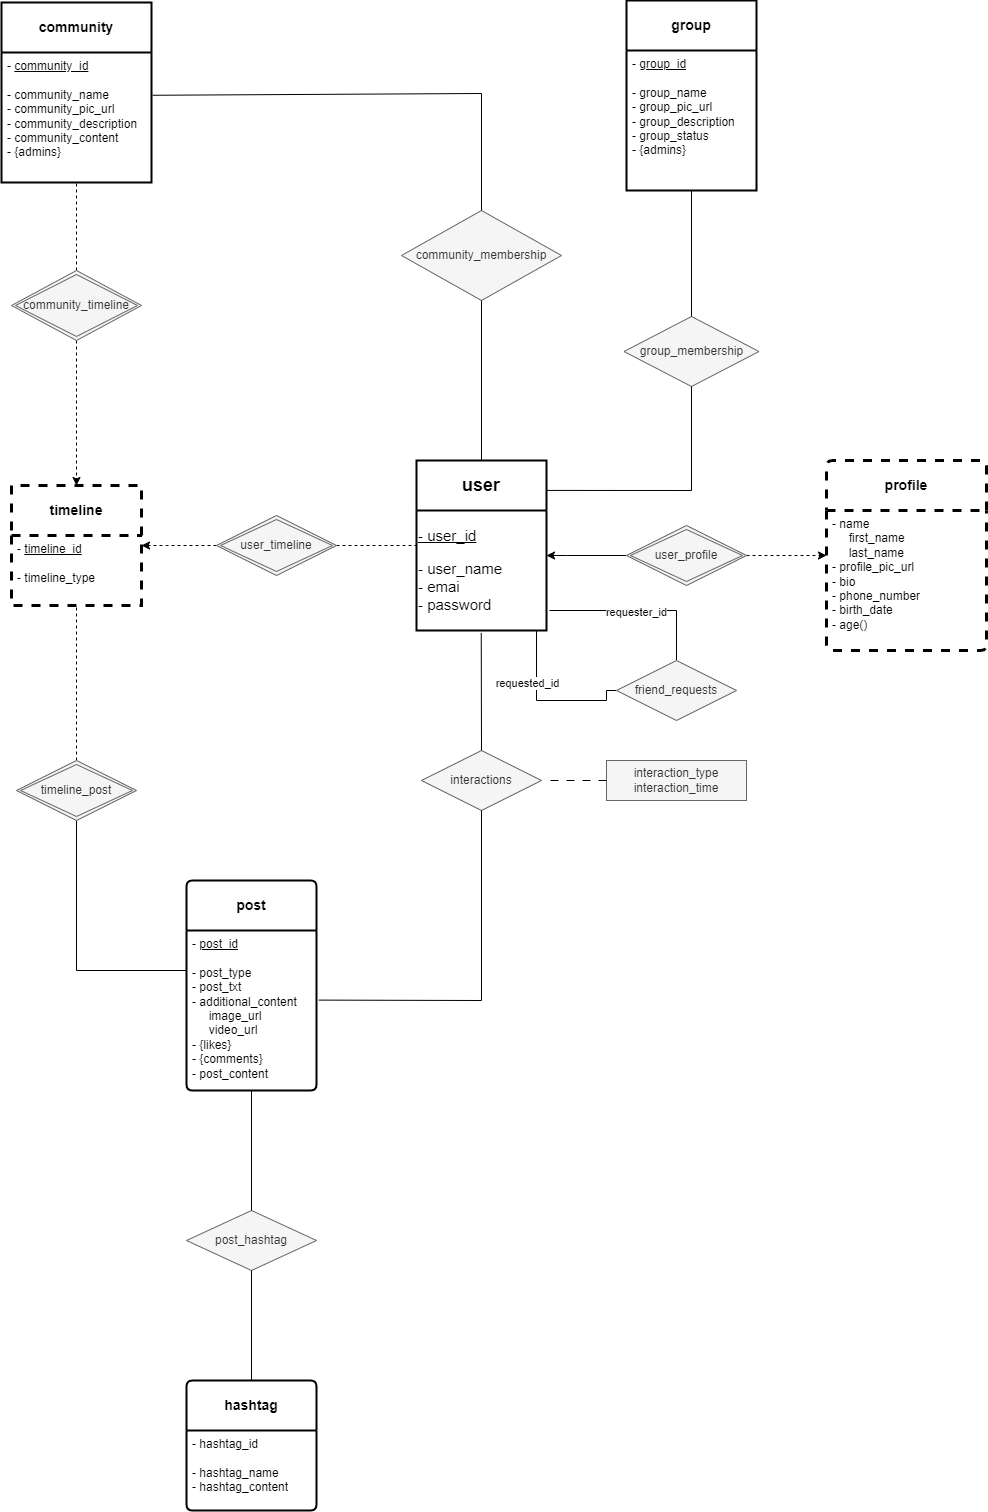

The diagram above was exported from draw.io. Its source (the exported page's mxGraphModel, read from the mxfile embedded in the PNG):
<mxGraphModel dx="5810" dy="3007" grid="1" gridSize="10" guides="1" tooltips="1" connect="1" arrows="1" fold="1" page="1" pageScale="1" pageWidth="850" pageHeight="1100" background="#FFFFFF" math="0" shadow="0" extFonts="Permanent Marker^https://fonts.googleapis.com/css?family=Permanent+Marker">
  <root>
    <mxCell id="0" />
    <mxCell id="1" parent="0" />
    <mxCell id="nfF7PEzMevj0aGfwbsYA-32" value="&lt;b&gt;user&lt;/b&gt;" style="swimlane;childLayout=stackLayout;horizontal=1;startSize=50;horizontalStack=0;rounded=0;fontSize=18;fontStyle=0;strokeWidth=2;resizeParent=0;resizeLast=1;shadow=0;dashed=0;align=center;arcSize=4;whiteSpace=wrap;html=1;movable=1;resizable=1;rotatable=1;deletable=1;editable=1;locked=0;connectable=1;" vertex="1" parent="1">
      <mxGeometry x="90" y="20" width="130" height="170" as="geometry" />
    </mxCell>
    <mxCell id="nfF7PEzMevj0aGfwbsYA-34" value="&lt;div style=&quot;&quot;&gt;&lt;u style=&quot;font-size: 15px; background-color: initial;&quot;&gt;- user_id&lt;/u&gt;&lt;/div&gt;&lt;div style=&quot;&quot;&gt;&lt;br&gt;&lt;/div&gt;&lt;font style=&quot;font-size: 15px;&quot;&gt;&lt;div style=&quot;&quot;&gt;&lt;span style=&quot;background-color: initial;&quot;&gt;- user_name&lt;/span&gt;&lt;/div&gt;&lt;div style=&quot;&quot;&gt;&lt;span style=&quot;background-color: initial;&quot;&gt;- emai&lt;/span&gt;&lt;/div&gt;&lt;div style=&quot;&quot;&gt;&lt;span style=&quot;background-color: initial;&quot;&gt;- password&lt;/span&gt;&lt;/div&gt;&lt;/font&gt;" style="text;html=1;align=left;verticalAlign=middle;resizable=1;points=[];autosize=1;strokeColor=none;fillColor=none;movable=1;rotatable=1;deletable=1;editable=1;locked=0;connectable=1;" vertex="1" parent="nfF7PEzMevj0aGfwbsYA-32">
      <mxGeometry y="50" width="130" height="120" as="geometry" />
    </mxCell>
    <mxCell id="nfF7PEzMevj0aGfwbsYA-38" value="&lt;b&gt;profile&lt;/b&gt;" style="swimlane;childLayout=stackLayout;horizontal=1;startSize=50;horizontalStack=0;rounded=1;fontSize=14;fontStyle=0;strokeWidth=3;resizeParent=0;resizeLast=1;shadow=0;dashed=1;align=center;arcSize=4;whiteSpace=wrap;html=1;movable=1;resizable=1;rotatable=1;deletable=1;editable=1;locked=0;connectable=1;" vertex="1" parent="1">
      <mxGeometry x="500" y="20" width="160" height="190" as="geometry">
        <mxRectangle x="490" y="30" width="110" height="50" as="alternateBounds" />
      </mxGeometry>
    </mxCell>
    <mxCell id="nfF7PEzMevj0aGfwbsYA-39" value="- name&lt;br&gt;&amp;nbsp; &amp;nbsp; &amp;nbsp;first_name&lt;br&gt;&amp;nbsp; &amp;nbsp; &amp;nbsp;last_name&lt;br&gt;- profile_pic_url&lt;br&gt;- bio&lt;br&gt;- phone_number&lt;br&gt;- birth_date&lt;br&gt;- age()" style="align=left;strokeColor=none;fillColor=none;spacingLeft=4;fontSize=12;verticalAlign=top;resizable=1;rotatable=1;part=1;html=1;movable=1;deletable=1;editable=1;locked=0;connectable=1;" vertex="1" parent="nfF7PEzMevj0aGfwbsYA-38">
      <mxGeometry y="50" width="160" height="140" as="geometry" />
    </mxCell>
    <mxCell id="nfF7PEzMevj0aGfwbsYA-47" style="edgeStyle=orthogonalEdgeStyle;rounded=0;orthogonalLoop=1;jettySize=auto;html=1;endArrow=none;endFill=0;movable=1;resizable=1;rotatable=1;deletable=1;editable=1;locked=0;connectable=1;exitX=0;exitY=0.5;exitDx=0;exitDy=0;entryX=0.289;entryY=1;entryDx=0;entryDy=0;entryPerimeter=0;" edge="1" parent="1" source="nfF7PEzMevj0aGfwbsYA-46" target="nfF7PEzMevj0aGfwbsYA-34">
      <mxGeometry relative="1" as="geometry">
        <mxPoint x="-30" y="150" as="sourcePoint" />
        <mxPoint x="80" y="190" as="targetPoint" />
        <Array as="points">
          <mxPoint x="280" y="250" />
          <mxPoint x="280" y="260" />
          <mxPoint x="210" y="260" />
          <mxPoint x="210" y="190" />
        </Array>
      </mxGeometry>
    </mxCell>
    <mxCell id="nfF7PEzMevj0aGfwbsYA-56" value="requested_id" style="edgeLabel;html=1;align=center;verticalAlign=middle;resizable=1;points=[];movable=1;rotatable=1;deletable=1;editable=1;locked=0;connectable=1;" vertex="1" connectable="0" parent="nfF7PEzMevj0aGfwbsYA-47">
      <mxGeometry x="-0.128" relative="1" as="geometry">
        <mxPoint x="-11" y="-2" as="offset" />
      </mxGeometry>
    </mxCell>
    <mxCell id="nfF7PEzMevj0aGfwbsYA-48" style="edgeStyle=orthogonalEdgeStyle;rounded=0;orthogonalLoop=1;jettySize=auto;html=1;endArrow=none;endFill=0;movable=1;resizable=1;rotatable=1;deletable=1;editable=1;locked=0;connectable=1;exitX=0.5;exitY=0;exitDx=0;exitDy=0;entryX=1.022;entryY=0.86;entryDx=0;entryDy=0;entryPerimeter=0;" edge="1" parent="1" source="nfF7PEzMevj0aGfwbsYA-46" target="nfF7PEzMevj0aGfwbsYA-34">
      <mxGeometry relative="1" as="geometry">
        <mxPoint x="60" y="100" as="targetPoint" />
        <mxPoint x="-65" y="75" as="sourcePoint" />
        <Array as="points">
          <mxPoint x="350" y="170" />
          <mxPoint x="223" y="170" />
        </Array>
      </mxGeometry>
    </mxCell>
    <mxCell id="nfF7PEzMevj0aGfwbsYA-55" value="requester_id" style="edgeLabel;html=1;align=center;verticalAlign=middle;resizable=1;points=[];movable=1;rotatable=1;deletable=1;editable=1;locked=0;connectable=1;" vertex="1" connectable="0" parent="nfF7PEzMevj0aGfwbsYA-48">
      <mxGeometry x="-0.3126" y="2" relative="1" as="geometry">
        <mxPoint x="-28" y="-2" as="offset" />
      </mxGeometry>
    </mxCell>
    <mxCell id="nfF7PEzMevj0aGfwbsYA-46" value="friend_requests" style="shape=rhombus;perimeter=rhombusPerimeter;whiteSpace=wrap;html=1;align=center;movable=1;resizable=1;rotatable=1;deletable=1;editable=1;locked=0;connectable=1;fillColor=#f5f5f5;strokeColor=#666666;fontColor=#333333;" vertex="1" parent="1">
      <mxGeometry x="290" y="220" width="120" height="60" as="geometry" />
    </mxCell>
    <mxCell id="nfF7PEzMevj0aGfwbsYA-50" value="&lt;b&gt;post&lt;/b&gt;" style="swimlane;childLayout=stackLayout;horizontal=1;startSize=50;horizontalStack=0;rounded=1;fontSize=14;fontStyle=0;strokeWidth=2;resizeParent=0;resizeLast=1;shadow=0;dashed=0;align=center;arcSize=4;whiteSpace=wrap;html=1;movable=1;resizable=1;rotatable=1;deletable=1;editable=1;locked=0;connectable=1;" vertex="1" parent="1">
      <mxGeometry x="-140" y="440" width="130" height="210" as="geometry">
        <mxRectangle x="-65" y="520" width="70" height="50" as="alternateBounds" />
      </mxGeometry>
    </mxCell>
    <mxCell id="nfF7PEzMevj0aGfwbsYA-51" value="- &lt;u&gt;post_id&lt;br&gt;&lt;/u&gt;&lt;br&gt;- post_type&lt;br&gt;- post_txt&lt;br&gt;- additional_content&lt;br&gt;&amp;nbsp; &amp;nbsp; &amp;nbsp;image_url&lt;br&gt;&amp;nbsp; &amp;nbsp; &amp;nbsp;video_url&lt;br&gt;- {likes}&lt;br&gt;- {comments}&lt;br&gt;- post_content" style="align=left;strokeColor=none;fillColor=none;spacingLeft=4;fontSize=12;verticalAlign=top;resizable=1;rotatable=1;part=1;html=1;movable=1;deletable=1;editable=1;locked=0;connectable=1;" vertex="1" parent="nfF7PEzMevj0aGfwbsYA-50">
      <mxGeometry y="50" width="130" height="160" as="geometry" />
    </mxCell>
    <mxCell id="nfF7PEzMevj0aGfwbsYA-53" value="" style="edgeStyle=orthogonalEdgeStyle;rounded=0;orthogonalLoop=1;jettySize=auto;html=1;dashed=1;movable=1;resizable=1;rotatable=1;deletable=1;editable=1;locked=0;connectable=1;" edge="1" parent="1" source="nfF7PEzMevj0aGfwbsYA-52" target="nfF7PEzMevj0aGfwbsYA-39">
      <mxGeometry relative="1" as="geometry">
        <Array as="points">
          <mxPoint x="480" y="115" />
          <mxPoint x="480" y="115" />
        </Array>
      </mxGeometry>
    </mxCell>
    <mxCell id="nfF7PEzMevj0aGfwbsYA-54" value="" style="edgeStyle=orthogonalEdgeStyle;rounded=0;orthogonalLoop=1;jettySize=auto;html=1;movable=1;resizable=1;rotatable=1;deletable=1;editable=1;locked=0;connectable=1;" edge="1" parent="1" source="nfF7PEzMevj0aGfwbsYA-52" target="nfF7PEzMevj0aGfwbsYA-34">
      <mxGeometry relative="1" as="geometry">
        <Array as="points">
          <mxPoint x="240" y="115" />
          <mxPoint x="240" y="115" />
        </Array>
      </mxGeometry>
    </mxCell>
    <mxCell id="nfF7PEzMevj0aGfwbsYA-52" value="user_profile" style="shape=rhombus;double=1;perimeter=rhombusPerimeter;whiteSpace=wrap;html=1;align=center;movable=1;resizable=1;rotatable=1;deletable=1;editable=1;locked=0;connectable=1;fillColor=#f5f5f5;fontColor=#333333;strokeColor=#666666;" vertex="1" parent="1">
      <mxGeometry x="300" y="85" width="120" height="60" as="geometry" />
    </mxCell>
    <mxCell id="nfF7PEzMevj0aGfwbsYA-57" value="interactions" style="shape=rhombus;perimeter=rhombusPerimeter;whiteSpace=wrap;html=1;align=center;movable=1;resizable=1;rotatable=1;deletable=1;editable=1;locked=0;connectable=1;fillColor=#f5f5f5;strokeColor=#666666;fontColor=#333333;" vertex="1" parent="1">
      <mxGeometry x="95" y="310" width="120" height="60" as="geometry" />
    </mxCell>
    <mxCell id="nfF7PEzMevj0aGfwbsYA-64" value="" style="endArrow=none;html=1;rounded=0;movable=1;resizable=1;rotatable=1;deletable=1;editable=1;locked=0;connectable=1;exitX=0.5;exitY=0;exitDx=0;exitDy=0;entryX=0.498;entryY=1.02;entryDx=0;entryDy=0;entryPerimeter=0;" edge="1" parent="1" source="nfF7PEzMevj0aGfwbsYA-57" target="nfF7PEzMevj0aGfwbsYA-34">
      <mxGeometry relative="1" as="geometry">
        <mxPoint x="140" y="300" as="sourcePoint" />
        <mxPoint x="150" y="210" as="targetPoint" />
        <Array as="points" />
      </mxGeometry>
    </mxCell>
    <mxCell id="nfF7PEzMevj0aGfwbsYA-67" value="" style="endArrow=none;html=1;rounded=0;exitX=0.5;exitY=1;exitDx=0;exitDy=0;movable=1;resizable=1;rotatable=1;deletable=1;editable=1;locked=0;connectable=1;entryX=1.018;entryY=0.435;entryDx=0;entryDy=0;entryPerimeter=0;" edge="1" parent="1" source="nfF7PEzMevj0aGfwbsYA-57" target="nfF7PEzMevj0aGfwbsYA-51">
      <mxGeometry relative="1" as="geometry">
        <mxPoint x="145" y="430" as="sourcePoint" />
        <mxPoint x="260" y="530" as="targetPoint" />
        <Array as="points">
          <mxPoint x="155" y="560" />
        </Array>
      </mxGeometry>
    </mxCell>
    <mxCell id="nfF7PEzMevj0aGfwbsYA-69" value="interaction_type&lt;br&gt;interaction_time" style="whiteSpace=wrap;html=1;align=center;movable=1;resizable=1;rotatable=1;deletable=1;editable=1;locked=0;connectable=1;fillColor=#f5f5f5;strokeColor=#666666;fontColor=#333333;" vertex="1" parent="1">
      <mxGeometry x="280" y="320" width="140" height="40" as="geometry" />
    </mxCell>
    <mxCell id="nfF7PEzMevj0aGfwbsYA-75" value="" style="endArrow=none;html=1;rounded=0;startArrow=none;startFill=0;dashed=1;dashPattern=8 8;movable=1;resizable=1;rotatable=1;deletable=1;editable=1;locked=0;connectable=1;" edge="1" parent="1">
      <mxGeometry relative="1" as="geometry">
        <mxPoint x="280" y="340" as="sourcePoint" />
        <mxPoint x="220" y="340" as="targetPoint" />
      </mxGeometry>
    </mxCell>
    <mxCell id="nfF7PEzMevj0aGfwbsYA-77" value="&lt;b&gt;hashtag&lt;/b&gt;" style="swimlane;childLayout=stackLayout;horizontal=1;startSize=50;horizontalStack=0;rounded=1;fontSize=14;fontStyle=0;strokeWidth=2;resizeParent=0;resizeLast=1;shadow=0;dashed=0;align=center;arcSize=4;whiteSpace=wrap;html=1;movable=1;resizable=1;rotatable=1;deletable=1;editable=1;locked=0;connectable=1;" vertex="1" parent="1">
      <mxGeometry x="-140" y="940" width="130" height="130" as="geometry" />
    </mxCell>
    <mxCell id="nfF7PEzMevj0aGfwbsYA-78" value="- hashtag_id&lt;br&gt;&lt;br&gt;- hashtag_name&lt;br&gt;- hashtag_content" style="align=left;strokeColor=none;fillColor=none;spacingLeft=4;fontSize=12;verticalAlign=top;resizable=1;rotatable=1;part=1;html=1;movable=1;deletable=1;editable=1;locked=0;connectable=1;" vertex="1" parent="nfF7PEzMevj0aGfwbsYA-77">
      <mxGeometry y="50" width="130" height="80" as="geometry" />
    </mxCell>
    <mxCell id="nfF7PEzMevj0aGfwbsYA-79" value="post_hashtag" style="shape=rhombus;perimeter=rhombusPerimeter;whiteSpace=wrap;html=1;align=center;movable=1;resizable=1;rotatable=1;deletable=1;editable=1;locked=0;connectable=1;fillColor=#f5f5f5;strokeColor=#666666;fontColor=#333333;" vertex="1" parent="1">
      <mxGeometry x="-140" y="770" width="130" height="60" as="geometry" />
    </mxCell>
    <mxCell id="nfF7PEzMevj0aGfwbsYA-92" value="" style="endArrow=none;html=1;rounded=0;movable=1;resizable=1;rotatable=1;deletable=1;editable=1;locked=0;connectable=1;exitX=0.5;exitY=1;exitDx=0;exitDy=0;entryX=0.5;entryY=0;entryDx=0;entryDy=0;" edge="1" parent="1" source="nfF7PEzMevj0aGfwbsYA-51" target="nfF7PEzMevj0aGfwbsYA-79">
      <mxGeometry relative="1" as="geometry">
        <mxPoint x="440" y="580" as="sourcePoint" />
        <mxPoint x="-75" y="780" as="targetPoint" />
      </mxGeometry>
    </mxCell>
    <mxCell id="nfF7PEzMevj0aGfwbsYA-93" value="" style="endArrow=none;html=1;rounded=0;exitX=0.5;exitY=1;exitDx=0;exitDy=0;entryX=0.5;entryY=0;entryDx=0;entryDy=0;movable=1;resizable=1;rotatable=1;deletable=1;editable=1;locked=0;connectable=1;" edge="1" parent="1" source="nfF7PEzMevj0aGfwbsYA-79" target="nfF7PEzMevj0aGfwbsYA-77">
      <mxGeometry relative="1" as="geometry">
        <mxPoint x="230" y="710" as="sourcePoint" />
        <mxPoint x="390" y="710" as="targetPoint" />
      </mxGeometry>
    </mxCell>
    <mxCell id="nfF7PEzMevj0aGfwbsYA-94" value="&lt;b&gt;group&lt;/b&gt;" style="swimlane;childLayout=stackLayout;horizontal=1;startSize=50;horizontalStack=0;rounded=1;fontSize=14;fontStyle=0;strokeWidth=2;resizeParent=0;resizeLast=1;shadow=0;dashed=0;align=center;arcSize=0;whiteSpace=wrap;html=1;movable=1;resizable=1;rotatable=1;deletable=1;editable=1;locked=0;connectable=1;" vertex="1" parent="1">
      <mxGeometry x="300" y="-440" width="130" height="190" as="geometry">
        <mxRectangle x="-65" y="520" width="70" height="50" as="alternateBounds" />
      </mxGeometry>
    </mxCell>
    <mxCell id="nfF7PEzMevj0aGfwbsYA-95" value="- &lt;u&gt;group_id&lt;br&gt;&lt;/u&gt;&lt;br&gt;- group_name&lt;br&gt;- group_pic_url&lt;br&gt;- group_description&lt;br&gt;- group_status&lt;br&gt;- {admins}" style="align=left;strokeColor=none;fillColor=none;spacingLeft=4;fontSize=12;verticalAlign=top;resizable=1;rotatable=1;part=1;html=1;movable=1;deletable=1;editable=1;locked=0;connectable=1;" vertex="1" parent="nfF7PEzMevj0aGfwbsYA-94">
      <mxGeometry y="50" width="130" height="140" as="geometry" />
    </mxCell>
    <mxCell id="nfF7PEzMevj0aGfwbsYA-118" value="group_membership" style="shape=rhombus;perimeter=rhombusPerimeter;whiteSpace=wrap;html=1;align=center;movable=1;resizable=1;rotatable=1;deletable=1;editable=1;locked=0;connectable=1;fillColor=#f5f5f5;strokeColor=#666666;fontColor=#333333;" vertex="1" parent="1">
      <mxGeometry x="297.5" y="-124" width="135" height="70" as="geometry" />
    </mxCell>
    <mxCell id="nfF7PEzMevj0aGfwbsYA-123" value="" style="endArrow=none;html=1;rounded=0;entryX=0.5;entryY=1;entryDx=0;entryDy=0;exitX=0.5;exitY=0;exitDx=0;exitDy=0;" edge="1" parent="1" source="nfF7PEzMevj0aGfwbsYA-118" target="nfF7PEzMevj0aGfwbsYA-95">
      <mxGeometry relative="1" as="geometry">
        <mxPoint x="230" as="sourcePoint" />
        <mxPoint x="390" as="targetPoint" />
      </mxGeometry>
    </mxCell>
    <mxCell id="nfF7PEzMevj0aGfwbsYA-124" value="" style="endArrow=none;html=1;rounded=0;exitX=1;exitY=0.176;exitDx=0;exitDy=0;entryX=0.5;entryY=1;entryDx=0;entryDy=0;exitPerimeter=0;" edge="1" parent="1" source="nfF7PEzMevj0aGfwbsYA-32" target="nfF7PEzMevj0aGfwbsYA-118">
      <mxGeometry relative="1" as="geometry">
        <mxPoint x="180" y="-30" as="sourcePoint" />
        <mxPoint x="290" y="-80" as="targetPoint" />
        <Array as="points">
          <mxPoint x="365" y="50" />
        </Array>
      </mxGeometry>
    </mxCell>
    <mxCell id="nfF7PEzMevj0aGfwbsYA-129" value="&lt;b&gt;community&lt;/b&gt;" style="swimlane;childLayout=stackLayout;horizontal=1;startSize=50;horizontalStack=0;rounded=1;fontSize=14;fontStyle=0;strokeWidth=2;resizeParent=0;resizeLast=1;shadow=0;dashed=0;align=center;arcSize=0;whiteSpace=wrap;html=1;movable=1;resizable=1;rotatable=1;deletable=1;editable=1;locked=0;connectable=1;swimlaneLine=1;" vertex="1" parent="1">
      <mxGeometry x="-325" y="-438" width="150" height="180" as="geometry">
        <mxRectangle x="-65" y="520" width="70" height="50" as="alternateBounds" />
      </mxGeometry>
    </mxCell>
    <mxCell id="nfF7PEzMevj0aGfwbsYA-130" value="- &lt;u&gt;community_id&lt;br&gt;&lt;/u&gt;&lt;br&gt;- community_name&lt;br&gt;- community_pic_url&lt;br&gt;- community_description&lt;br&gt;- community_content&lt;br&gt;- {admins}" style="align=left;strokeColor=none;fillColor=none;spacingLeft=4;fontSize=12;verticalAlign=top;resizable=1;rotatable=1;part=1;html=1;movable=1;deletable=1;editable=1;locked=0;connectable=1;" vertex="1" parent="nfF7PEzMevj0aGfwbsYA-129">
      <mxGeometry y="50" width="150" height="130" as="geometry" />
    </mxCell>
    <mxCell id="nfF7PEzMevj0aGfwbsYA-131" value="community_membership" style="shape=rhombus;perimeter=rhombusPerimeter;whiteSpace=wrap;html=1;align=center;movable=1;resizable=1;rotatable=1;deletable=1;editable=1;locked=0;connectable=1;fillColor=#f5f5f5;strokeColor=#666666;fontColor=#333333;" vertex="1" parent="1">
      <mxGeometry x="75" y="-230" width="160" height="90" as="geometry" />
    </mxCell>
    <mxCell id="nfF7PEzMevj0aGfwbsYA-132" value="" style="endArrow=none;html=1;rounded=0;entryX=0.5;entryY=0;entryDx=0;entryDy=0;exitX=0.5;exitY=1;exitDx=0;exitDy=0;" edge="1" parent="1" source="nfF7PEzMevj0aGfwbsYA-131" target="nfF7PEzMevj0aGfwbsYA-32">
      <mxGeometry relative="1" as="geometry">
        <mxPoint y="-90" as="sourcePoint" />
        <mxPoint x="160" y="-40" as="targetPoint" />
      </mxGeometry>
    </mxCell>
    <mxCell id="nfF7PEzMevj0aGfwbsYA-133" value="" style="endArrow=none;html=1;rounded=0;exitX=1.008;exitY=0.329;exitDx=0;exitDy=0;exitPerimeter=0;entryX=0.5;entryY=0;entryDx=0;entryDy=0;" edge="1" parent="1" source="nfF7PEzMevj0aGfwbsYA-130" target="nfF7PEzMevj0aGfwbsYA-131">
      <mxGeometry relative="1" as="geometry">
        <mxPoint x="-20" y="-345.53" as="sourcePoint" />
        <mxPoint x="140" y="-345.53" as="targetPoint" />
        <Array as="points">
          <mxPoint x="155" y="-347" />
        </Array>
      </mxGeometry>
    </mxCell>
    <mxCell id="nfF7PEzMevj0aGfwbsYA-135" value="&lt;b&gt;timeline&lt;/b&gt;" style="swimlane;childLayout=stackLayout;horizontal=1;startSize=50;horizontalStack=0;rounded=1;fontSize=14;fontStyle=0;strokeWidth=3;resizeParent=0;resizeLast=1;shadow=0;align=center;arcSize=0;whiteSpace=wrap;html=1;movable=1;resizable=1;rotatable=1;deletable=1;editable=1;locked=0;connectable=1;dashed=1;" vertex="1" parent="1">
      <mxGeometry x="-315" y="45" width="130" height="120" as="geometry">
        <mxRectangle x="-65" y="520" width="70" height="50" as="alternateBounds" />
      </mxGeometry>
    </mxCell>
    <mxCell id="nfF7PEzMevj0aGfwbsYA-136" value="- &lt;u&gt;timeline_id&lt;br&gt;&lt;/u&gt;&lt;br&gt;- timeline_type&lt;br&gt;" style="align=left;strokeColor=none;fillColor=none;spacingLeft=4;fontSize=12;verticalAlign=top;resizable=1;rotatable=1;part=1;html=1;movable=1;deletable=1;editable=1;locked=0;connectable=1;" vertex="1" parent="nfF7PEzMevj0aGfwbsYA-135">
      <mxGeometry y="50" width="130" height="70" as="geometry" />
    </mxCell>
    <mxCell id="nfF7PEzMevj0aGfwbsYA-138" value="" style="endArrow=none;html=1;rounded=0;exitX=0.5;exitY=0;exitDx=0;exitDy=0;entryX=0.5;entryY=1;entryDx=0;entryDy=0;dashed=1;" edge="1" parent="1" source="nfF7PEzMevj0aGfwbsYA-154" target="nfF7PEzMevj0aGfwbsYA-136">
      <mxGeometry relative="1" as="geometry">
        <mxPoint x="-250" y="320" as="sourcePoint" />
        <mxPoint x="-70" y="300" as="targetPoint" />
      </mxGeometry>
    </mxCell>
    <mxCell id="nfF7PEzMevj0aGfwbsYA-139" value="" style="endArrow=none;html=1;rounded=0;exitX=0.5;exitY=1;exitDx=0;exitDy=0;entryX=0;entryY=0.25;entryDx=0;entryDy=0;" edge="1" parent="1" source="nfF7PEzMevj0aGfwbsYA-154" target="nfF7PEzMevj0aGfwbsYA-51">
      <mxGeometry relative="1" as="geometry">
        <mxPoint x="-250" y="380" as="sourcePoint" />
        <mxPoint x="-180" y="510" as="targetPoint" />
        <Array as="points">
          <mxPoint x="-250" y="530" />
        </Array>
      </mxGeometry>
    </mxCell>
    <mxCell id="nfF7PEzMevj0aGfwbsYA-142" style="edgeStyle=orthogonalEdgeStyle;rounded=0;orthogonalLoop=1;jettySize=auto;html=1;entryX=0.5;entryY=0;entryDx=0;entryDy=0;exitX=0.5;exitY=1;exitDx=0;exitDy=0;dashed=1;" edge="1" parent="1" source="nfF7PEzMevj0aGfwbsYA-153" target="nfF7PEzMevj0aGfwbsYA-135">
      <mxGeometry relative="1" as="geometry">
        <mxPoint x="-250" y="-100" as="sourcePoint" />
      </mxGeometry>
    </mxCell>
    <mxCell id="nfF7PEzMevj0aGfwbsYA-145" value="" style="edgeStyle=orthogonalEdgeStyle;rounded=0;orthogonalLoop=1;jettySize=auto;html=1;exitX=0;exitY=0.5;exitDx=0;exitDy=0;dashed=1;" edge="1" parent="1" source="nfF7PEzMevj0aGfwbsYA-151" target="nfF7PEzMevj0aGfwbsYA-136">
      <mxGeometry relative="1" as="geometry">
        <mxPoint x="-110" y="105.00000000000023" as="sourcePoint" />
        <Array as="points">
          <mxPoint x="-160" y="105" />
          <mxPoint x="-160" y="105" />
        </Array>
      </mxGeometry>
    </mxCell>
    <mxCell id="nfF7PEzMevj0aGfwbsYA-148" value="" style="endArrow=none;html=1;rounded=0;entryX=0;entryY=0.5;entryDx=0;entryDy=0;exitX=1;exitY=0.5;exitDx=0;exitDy=0;dashed=1;" edge="1" parent="1" source="nfF7PEzMevj0aGfwbsYA-151" target="nfF7PEzMevj0aGfwbsYA-32">
      <mxGeometry relative="1" as="geometry">
        <mxPoint x="10" y="105.00000000000023" as="sourcePoint" />
        <mxPoint x="40" y="110" as="targetPoint" />
      </mxGeometry>
    </mxCell>
    <mxCell id="nfF7PEzMevj0aGfwbsYA-149" value="" style="endArrow=none;html=1;rounded=0;entryX=0.5;entryY=1;entryDx=0;entryDy=0;exitX=0.5;exitY=0;exitDx=0;exitDy=0;dashed=1;" edge="1" parent="1" source="nfF7PEzMevj0aGfwbsYA-153" target="nfF7PEzMevj0aGfwbsYA-130">
      <mxGeometry relative="1" as="geometry">
        <mxPoint x="-250" y="-176" as="sourcePoint" />
        <mxPoint x="-140" y="-200" as="targetPoint" />
      </mxGeometry>
    </mxCell>
    <mxCell id="nfF7PEzMevj0aGfwbsYA-151" value="user_timeline" style="shape=rhombus;double=1;perimeter=rhombusPerimeter;whiteSpace=wrap;html=1;align=center;movable=1;resizable=1;rotatable=1;deletable=1;editable=1;locked=0;connectable=1;fillColor=#f5f5f5;fontColor=#333333;strokeColor=#666666;" vertex="1" parent="1">
      <mxGeometry x="-110" y="75" width="120" height="60" as="geometry" />
    </mxCell>
    <mxCell id="nfF7PEzMevj0aGfwbsYA-153" value="community_timeline" style="shape=rhombus;double=1;perimeter=rhombusPerimeter;whiteSpace=wrap;html=1;align=center;movable=1;resizable=1;rotatable=1;deletable=1;editable=1;locked=0;connectable=1;fillColor=#f5f5f5;fontColor=#333333;strokeColor=#666666;" vertex="1" parent="1">
      <mxGeometry x="-315" y="-170" width="130" height="70" as="geometry" />
    </mxCell>
    <mxCell id="nfF7PEzMevj0aGfwbsYA-154" value="timeline_post" style="shape=rhombus;double=1;perimeter=rhombusPerimeter;whiteSpace=wrap;html=1;align=center;movable=1;resizable=1;rotatable=1;deletable=1;editable=1;locked=0;connectable=1;fillColor=#f5f5f5;fontColor=#333333;strokeColor=#666666;" vertex="1" parent="1">
      <mxGeometry x="-310" y="320" width="120" height="60" as="geometry" />
    </mxCell>
  </root>
</mxGraphModel>